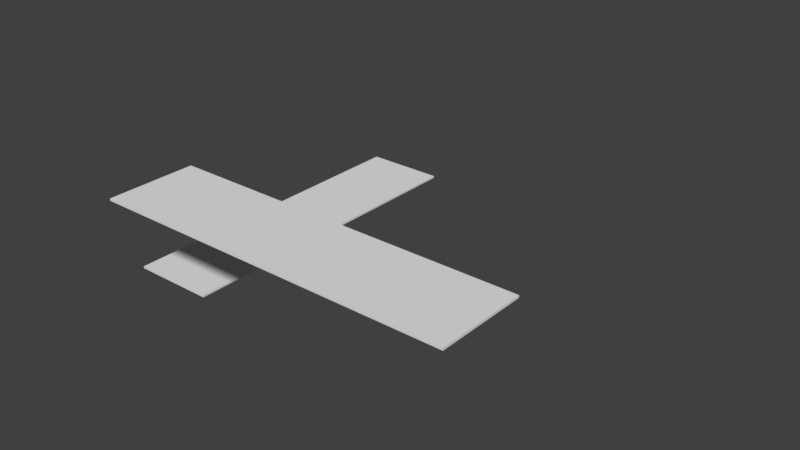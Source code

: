 # Source: Bathroom.blend  (saved by Blender 2.79.0; exported with 4.5.12 LTS)
import bpy
from mathutils import Matrix  # noqa: F401  (used for matrix-valued properties, if any)

bpy.ops.wm.read_factory_settings(use_empty=True)
scene = bpy.context.scene
scene.name = 'Scene'

# ---- collections
col_collection_1 = bpy.data.collections.new('Collection 1'); scene.collection.children.link(col_collection_1)
col_collection_11 = bpy.data.collections.new('Collection 11'); scene.collection.children.link(col_collection_11)
col_collection_11.hide_render = True
col_collection_11.hide_viewport = True

# ---- materials (node trees are filled in below, after node groups)
mat_mosaic1_middle = bpy.data.materials.new('Mosaic1_middle')
mat_marbleblack = bpy.data.materials.new('MarbleBlack')

# ---- material node trees

# ---- world
world_world = bpy.data.worlds.new('World'); scene.world = world_world
world_world.color = (0.05088, 0.05088, 0.05088)
world_world.use_sun_shadow = False
world_world.sun_shadow_jitter_overblur = 0.0
world_world.cycles.sampling_method = 'MANUAL'

# ---- meshes
me_bathroomceiling_2x2x0_15 = bpy.data.meshes.new('BathroomCeiling_2x2x0.15')
me_bathroomceiling_2x2x0_15.from_pydata([(2.0, 8.742e-08, 2.0), (-4.451e-07, 8.742e-08, 2.0), (-1.788e-07, 1.042e-14, 2.384e-07), (2.0, 3.509e-14, 8.027e-07), (2.0, 0.05, 2.0), (-9.728e-07, 0.05, 2.0), (8.742e-09, 0.05, -2.186e-09), (2.0, 0.05, 5.025e-07)], [], [(0, 1, 2, 3), (4, 7, 6, 5), (0, 4, 5, 1), (1, 5, 6, 2), (2, 6, 7, 3), (4, 0, 3, 7)])
_uv = me_bathroomceiling_2x2x0_15.uv_layers.new(name='UVMap')
_uv.uv.foreach_set('vector', [0.9974, -0.02455, 0.002643, -0.02455, 0.002644, -1.019, 0.9974, -1.019, 0.9974, 0.0003196, 0.9974, 0.9951, 0.002643, 0.9951, 0.002643, 0.0003203, 0.9974, -0.02455, 0.9974, 0.0003196, 0.002643, 0.0003203, 0.002643, -0.02455, 0.002643, -0.02455, 0.002643, 0.0003203, -0.9922, 0.0003229, -0.9922, -0.02455, 0.002644, -1.019, 0.002644, -1.044, 0.9974, -1.044, 0.9974, -1.019, 0.9974, 0.0003196, 0.9974, -0.02455, 1.992, -0.02455, 1.992, 0.0003202])
me_bathroomceiling_2x2x0_15.materials.append(mat_mosaic1_middle)
me_bathroomceiling_2x2x0_15.use_remesh_preserve_volume = False
me_bathroomceiling_2x2x0_15.use_remesh_preserve_attributes = False
me_bathroomceiling_2x2x0_15.use_mirror_vertex_groups = False
me_bathroomceiling_2x2x0_15.update()
me_bathroomceiling_2x2x0_15_1 = bpy.data.meshes.new('BathroomCeiling_2x2x0.15')
me_bathroomceiling_2x2x0_15_1.from_pydata([], [], [])
me_bathroomceiling_2x2x0_15_1.materials.append(None)
me_bathroomceiling_2x2x0_15_1.update()
me_bathroomwalltoptiles_0_15x2x1 = bpy.data.meshes.new('BathroomWallTopTiles_0.15x2x1')
me_bathroomwalltoptiles_0_15x2x1.from_pydata([], [], [])
me_bathroomwalltoptiles_0_15x2x1.materials.append(None)
me_bathroomwalltoptiles_0_15x2x1.update()
me_bathroomwalltiles_0_15x2x1_5 = bpy.data.meshes.new('BathroomWallTiles_0.15x2x1.5')
me_bathroomwalltiles_0_15x2x1_5.from_pydata([], [], [])
me_bathroomwalltiles_0_15x2x1_5.materials.append(None)
me_bathroomwalltiles_0_15x2x1_5.update()
me_bathroomwalltoptiles_0_15x2x1_5 = bpy.data.meshes.new('BathroomWallTopTiles_0.15x2x1.5')
me_bathroomwalltoptiles_0_15x2x1_5.from_pydata([], [], [])
me_bathroomwalltoptiles_0_15x2x1_5.materials.append(None)
me_bathroomwalltoptiles_0_15x2x1_5.update()
me_bathroomwalltiles_2x2x1_5 = bpy.data.meshes.new('BathroomWallTiles_2x2x1.5')
me_bathroomwalltiles_2x2x1_5.from_pydata([], [], [])
me_bathroomwalltiles_2x2x1_5.materials.append(None)
me_bathroomwalltiles_2x2x1_5.update()
me_bathroomwalltoptiles_2x2x1_5 = bpy.data.meshes.new('BathroomWallTopTiles_2x2x1.5')
me_bathroomwalltoptiles_2x2x1_5.from_pydata([], [], [])
me_bathroomwalltoptiles_2x2x1_5.materials.append(None)
me_bathroomwalltoptiles_2x2x1_5.update()
me_floormarbleblack_2x2x0_001 = bpy.data.meshes.new('FloorMarbleBlack_2x2x0.001')
me_floormarbleblack_2x2x0_001.from_pydata([(2.0, 8.742e-08, 2.0), (-4.451e-07, 8.742e-08, 2.0), (-1.788e-07, 1.042e-14, 2.384e-07), (2.0, 3.509e-14, 8.027e-07), (2.0, 0.05, 2.0), (-9.728e-07, 0.05, 2.0), (8.742e-09, 0.05, -2.186e-09), (2.0, 0.05, 5.025e-07)], [], [(0, 1, 2, 3), (4, 7, 6, 5), (0, 4, 5, 1), (1, 5, 6, 2), (2, 6, 7, 3), (4, 0, 3, 7)])
_uv = me_floormarbleblack_2x2x0_001.uv_layers.new(name='UVMap')
_uv.uv.foreach_set('vector', [0.9972, -0.02266, 0.002842, -0.02266, 0.002843, -1.013, 0.9972, -1.013, 0.9972, 0.002087, 0.9972, 0.992, 0.002842, 0.992, 0.002842, 0.002088, 0.9972, -0.02266, 0.9972, 0.002087, 0.002842, 0.002088, 0.002842, -0.02266, 0.002842, -0.02266, 0.002842, 0.002088, -0.9916, 0.00209, -0.9916, -0.02266, 0.002843, -1.013, 0.002843, -1.037, 0.9972, -1.037, 0.9972, -1.013, 0.9972, 0.002087, 0.9972, -0.02266, 1.992, -0.02266, 1.992, 0.002088])
me_floormarbleblack_2x2x0_001.materials.append(mat_marbleblack)
me_floormarbleblack_2x2x0_001.use_remesh_preserve_volume = False
me_floormarbleblack_2x2x0_001.use_remesh_preserve_attributes = False
me_floormarbleblack_2x2x0_001.use_mirror_vertex_groups = False
me_floormarbleblack_2x2x0_001.update()
me_window_0_2x2x2 = bpy.data.meshes.new('Window_0.2x2x2')
me_window_0_2x2x2.from_pydata([], [], [])
me_window_0_2x2x2.materials.append(None)
me_window_0_2x2x2.materials.append(None)
me_window_0_2x2x2.update()
me_floormarbleblack_2x2x0_05 = bpy.data.meshes.new('FloorMarbleBlack_2x2x0.05')
me_floormarbleblack_2x2x0_05.from_pydata([], [], [])
me_floormarbleblack_2x2x0_05.materials.append(None)
me_floormarbleblack_2x2x0_05.update()

# ---- objects
ob_bathroomwallb1right_005 = bpy.data.objects.new('BathroomWallB1Right.005', me_bathroomceiling_2x2x0_15)
ob_bathroomwallb1right_004 = bpy.data.objects.new('BathroomWallB1Right.004', me_bathroomceiling_2x2x0_15_1)
ob_bathroomwindow_002 = bpy.data.objects.new('BathroomWindow.002', me_bathroomwalltoptiles_0_15x2x1)
ob_bathroomwallb0front = bpy.data.objects.new('BathroomWallB0Front', me_bathroomwalltiles_0_15x2x1_5)
ob_bathroomwallb1front = bpy.data.objects.new('BathroomWallB1Front', me_bathroomwalltoptiles_0_15x2x1_5)
ob_bathroomwallb1right_003 = bpy.data.objects.new('BathroomWallB1Right.003', me_bathroomwalltoptiles_0_15x2x1_5)
ob_bathroomwallb0right_003 = bpy.data.objects.new('BathroomWallB0Right.003', me_bathroomwalltiles_0_15x2x1_5)
ob_bathroomwallb0right_002 = bpy.data.objects.new('BathroomWallB0Right.002', me_bathroomwalltiles_2x2x1_5)
ob_bathroomwallb1right_002 = bpy.data.objects.new('BathroomWallB1Right.002', me_bathroomwalltoptiles_2x2x1_5)
ob_bathroomwallb0right_001 = bpy.data.objects.new('BathroomWallB0Right.001', me_bathroomwalltiles_0_15x2x1_5)
ob_bathroomwallb1right_001 = bpy.data.objects.new('BathroomWallB1Right.001', me_bathroomwalltoptiles_0_15x2x1_5)
ob_bathroomfloor = bpy.data.objects.new('BathroomFloor', me_floormarbleblack_2x2x0_001)
ob_bathroomwallb1right = bpy.data.objects.new('BathroomWallB1Right', me_bathroomwalltoptiles_2x2x1_5)
ob_bathroomwallb0right = bpy.data.objects.new('BathroomWallB0Right', me_bathroomwalltiles_2x2x1_5)
ob_bathroomwindow = bpy.data.objects.new('BathroomWindow', me_window_0_2x2x2)
ob_bathroomwindow_001 = bpy.data.objects.new('BathroomWindow.001', me_window_0_2x2x2)
ob_bathroomwallb0back_001 = bpy.data.objects.new('BathroomWallB0Back.001', me_bathroomwalltiles_2x2x1_5)
ob_bathroomwallb1back_001 = bpy.data.objects.new('BathroomWallB1Back.001', me_bathroomwalltoptiles_2x2x1_5)
ob_bathroomwallb1left = bpy.data.objects.new('BathroomWallB1Left', me_bathroomwalltoptiles_2x2x1_5)
ob_bathroomwallb0left = bpy.data.objects.new('BathroomWallB0Left', me_bathroomwalltiles_2x2x1_5)
ob_bathroomfloor_003 = bpy.data.objects.new('BathroomFloor.003', me_floormarbleblack_2x2x0_05)
ob_bathroomfloor_002 = bpy.data.objects.new('BathroomFloor.002', me_floormarbleblack_2x2x0_05)
ob_bathroomfloor_001 = bpy.data.objects.new('BathroomFloor.001', me_floormarbleblack_2x2x0_05)
ob_parts = bpy.data.objects.new('PARTS', None)
ob_bathroomceiling_2x2x0_15_proxy = bpy.data.objects.new('BathroomCeiling_2x2x0.15_proxy', me_bathroomceiling_2x2x0_15_1)
ob_bathroomwalltoptiles_0_15x2x1_5_proxy = bpy.data.objects.new('BathroomWallTopTiles_0.15x2x1.5_proxy', me_bathroomwalltoptiles_0_15x2x1_5)
ob_bathroomwalltoptiles_0_15x2x1_proxy = bpy.data.objects.new('BathroomWallTopTiles_0.15x2x1_proxy', me_bathroomwalltoptiles_0_15x2x1)
ob_bathroomwalltiles_0_15x2x1_5_proxy = bpy.data.objects.new('BathroomWallTiles_0.15x2x1.5_proxy', me_bathroomwalltiles_0_15x2x1_5)
ob_bathroomwalltoptiles_2x2x1_5_proxy = bpy.data.objects.new('BathroomWallTopTiles_2x2x1.5_proxy', me_bathroomwalltoptiles_2x2x1_5)
ob_bathroomwalltiles_2x2x1_5_proxy = bpy.data.objects.new('BathroomWallTiles_2x2x1.5_proxy', me_bathroomwalltiles_2x2x1_5)
ob_floormarbleblack_2x2x0_05_proxy = bpy.data.objects.new('FloorMarbleBlack_2x2x0.05_proxy', me_floormarbleblack_2x2x0_05)
ob_window_0_2x2x2_proxy_001 = bpy.data.objects.new('Window_0.2x2x2_proxy.001', me_window_0_2x2x2)

# ---- transforms, parenting, visibility, modifiers, constraints
ob_bathroomwallb1right_005.location = (2.0, -8.0, 3.0)
ob_bathroomwallb1right_005.rotation_euler = (1.571, 3.553e-15, 0.0)
ob_bathroomwallb1right_005.lineart.crease_threshold = 0.0
_m = ob_bathroomwallb1right_005.modifiers.new('Array', 'ARRAY')
_m.count = 4
_m.constant_offset_displace = (0.0, 0.0, 0.0)
ob_bathroomwallb1right_004.location = (0.0, 0.0, 3.0)
ob_bathroomwallb1right_004.rotation_euler = (1.571, 3.553e-15, 0.0)
ob_bathroomwallb1right_004.lineart.crease_threshold = 0.0
_m = ob_bathroomwallb1right_004.modifiers.new('Array', 'ARRAY')
_m.count = 5
_m.constant_offset_displace = (0.0, 0.0, 0.0)
_m = ob_bathroomwallb1right_004.modifiers.new('Array.001', 'ARRAY')
_m.count = 4
_m.constant_offset_displace = (0.0, 0.0, 0.0)
_m.relative_offset_displace = (0.0, 0.0, 1.0)
ob_bathroomwindow_002.location = (4.0, 0.0, 2.0)
ob_bathroomwindow_002.rotation_euler = (1.571, 3.553e-15, 0.0)
ob_bathroomwindow_002.lineart.crease_threshold = 0.0
_m = ob_bathroomwindow_002.modifiers.new('Array', 'ARRAY')
_m.constant_offset_displace = (0.0, 0.0, 0.0)
ob_bathroomwallb0front.location = (10.0, -10.0, 1.788e-07)
ob_bathroomwallb0front.rotation_euler = (1.571, 3.553e-15, 3.142)
ob_bathroomwallb0front.lineart.crease_threshold = 0.0
_m = ob_bathroomwallb0front.modifiers.new('Array', 'ARRAY')
_m.count = 4
_m.constant_offset_displace = (0.0, 0.0, 0.0)
ob_bathroomwallb1front.location = (10.0, -10.0, 1.5)
ob_bathroomwallb1front.rotation_euler = (1.571, 3.553e-15, 3.142)
ob_bathroomwallb1front.lineart.crease_threshold = 0.0
_m = ob_bathroomwallb1front.modifiers.new('Array', 'ARRAY')
_m.count = 4
_m.constant_offset_displace = (0.0, 0.0, 0.0)
ob_bathroomwallb1right_003.location = (10.0, -6.0, 1.5)
ob_bathroomwallb1right_003.rotation_euler = (1.571, 3.553e-15, -1.571)
ob_bathroomwallb1right_003.lineart.crease_threshold = 0.0
_m = ob_bathroomwallb1right_003.modifiers.new('Array', 'ARRAY')
_m.constant_offset_displace = (0.0, 0.0, 0.0)
ob_bathroomwallb0right_003.location = (10.0, -6.0, 1.192e-07)
ob_bathroomwallb0right_003.rotation_euler = (1.571, 3.553e-15, -1.571)
ob_bathroomwallb0right_003.lineart.crease_threshold = 0.0
_m = ob_bathroomwallb0right_003.modifiers.new('Array', 'ARRAY')
_m.constant_offset_displace = (0.0, 0.0, 0.0)
ob_bathroomwallb0right_002.location = (10.0, -4.0, 1.192e-07)
ob_bathroomwallb0right_002.rotation_euler = (1.571, 3.553e-15, -1.571)
ob_bathroomwallb0right_002.lineart.crease_threshold = 0.0
ob_bathroomwallb1right_002.location = (10.0, -4.0, 1.5)
ob_bathroomwallb1right_002.rotation_euler = (1.571, 3.553e-15, -1.571)
ob_bathroomwallb1right_002.lineart.crease_threshold = 0.0
ob_bathroomwallb0right_001.location = (10.0, -2.0, 1.192e-07)
ob_bathroomwallb0right_001.rotation_euler = (1.571, 3.553e-15, -1.571)
ob_bathroomwallb0right_001.lineart.crease_threshold = 0.0
ob_bathroomwallb1right_001.location = (10.0, -2.0, 1.5)
ob_bathroomwallb1right_001.rotation_euler = (1.571, 3.553e-15, -1.571)
ob_bathroomwallb1right_001.lineart.crease_threshold = 0.0
ob_bathroomfloor.location = (0.0, 0.0, -0.05)
ob_bathroomfloor.rotation_euler = (1.571, 3.553e-15, 0.0)
ob_bathroomfloor.lineart.crease_threshold = 0.0
_m = ob_bathroomfloor.modifiers.new('Array.001', 'ARRAY')
_m.count = 4
_m.constant_offset_displace = (0.0, 0.0, 0.0)
_m.relative_offset_displace = (0.0, 0.0, 1.0)
ob_bathroomwallb1right.location = (10.0, 0.0, 1.5)
ob_bathroomwallb1right.rotation_euler = (1.571, 3.553e-15, -1.571)
ob_bathroomwallb1right.lineart.crease_threshold = 0.0
ob_bathroomwallb0right.location = (10.0, 0.0, 1.192e-07)
ob_bathroomwallb0right.rotation_euler = (1.571, 3.553e-15, -1.571)
ob_bathroomwallb0right.lineart.crease_threshold = 0.0
ob_bathroomwindow.location = (6.0, 0.0, 5.96e-08)
ob_bathroomwindow.rotation_euler = (1.571, 3.553e-15, 0.0)
ob_bathroomwindow.lineart.crease_threshold = 0.0
ob_bathroomwindow_001.location = (4.0, 0.0, 5.96e-08)
ob_bathroomwindow_001.rotation_euler = (1.571, 3.553e-15, 0.0)
ob_bathroomwindow_001.lineart.crease_threshold = 0.0
ob_bathroomwallb0back_001.location = (2.0, 0.0, 5.96e-08)
ob_bathroomwallb0back_001.rotation_euler = (1.571, 3.553e-15, 0.0)
ob_bathroomwallb0back_001.lineart.crease_threshold = 0.0
ob_bathroomwallb1back_001.location = (2.0, 0.0, 1.5)
ob_bathroomwallb1back_001.rotation_euler = (1.571, 3.553e-15, 0.0)
ob_bathroomwallb1back_001.lineart.crease_threshold = 0.0
ob_bathroomwallb1left.location = (0.0, -8.0, 1.5)
ob_bathroomwallb1left.rotation_euler = (1.571, 3.553e-15, 1.571)
ob_bathroomwallb1left.lineart.crease_threshold = 0.0
_m = ob_bathroomwallb1left.modifiers.new('Array', 'ARRAY')
_m.count = 4
_m.constant_offset_displace = (0.0, 0.0, 0.0)
ob_bathroomwallb0left.location = (0.0, -8.0, 0.0)
ob_bathroomwallb0left.rotation_euler = (1.571, 3.553e-15, 1.571)
ob_bathroomwallb0left.lineart.crease_threshold = 0.0
_m = ob_bathroomwallb0left.modifiers.new('Array', 'ARRAY')
_m.count = 4
_m.constant_offset_displace = (0.0, 0.0, 0.0)
ob_bathroomfloor_003.location = (2.0, 0.0, -0.05)
ob_bathroomfloor_003.rotation_euler = (1.571, 3.553e-15, 0.0)
ob_bathroomfloor_003.lineart.crease_threshold = 0.0
_m = ob_bathroomfloor_003.modifiers.new('Array', 'ARRAY')
_m.constant_offset_displace = (0.0, 0.0, 0.0)
_m = ob_bathroomfloor_003.modifiers.new('Array.001', 'ARRAY')
_m.count = 1
_m.constant_offset_displace = (0.0, 0.0, 0.0)
_m.relative_offset_displace = (0.0, 0.0, 1.0)
ob_bathroomfloor_002.location = (6.0, 0.0, -0.05)
ob_bathroomfloor_002.rotation_euler = (1.571, 3.553e-15, 0.0)
ob_bathroomfloor_002.lineart.crease_threshold = 0.0
_m = ob_bathroomfloor_002.modifiers.new('Array', 'ARRAY')
_m.constant_offset_displace = (0.0, 0.0, 0.0)
_m = ob_bathroomfloor_002.modifiers.new('Array.001', 'ARRAY')
_m.count = 3
_m.constant_offset_displace = (0.0, 0.0, 0.0)
_m.relative_offset_displace = (0.0, 0.0, 1.0)
ob_bathroomfloor_001.location = (2.0, -6.0, -0.05)
ob_bathroomfloor_001.rotation_euler = (1.571, 3.553e-15, 0.0)
ob_bathroomfloor_001.lineart.crease_threshold = 0.0
_m = ob_bathroomfloor_001.modifiers.new('Array', 'ARRAY')
_m.count = 4
_m.constant_offset_displace = (0.0, 0.0, 0.0)
_m = ob_bathroomfloor_001.modifiers.new('Array.001', 'ARRAY')
_m.constant_offset_displace = (0.0, 0.0, 0.0)
_m.relative_offset_displace = (0.0, 0.0, 1.0)
ob_parts.location = (0.0, 0.0, 0.0)
ob_parts.empty_image_offset = (0.0, 0.0)
ob_parts.lineart.crease_threshold = 0.0
ob_bathroomceiling_2x2x0_15_proxy.parent = ob_parts
ob_bathroomceiling_2x2x0_15_proxy.location = (0.0, 0.0, 0.0)
ob_bathroomceiling_2x2x0_15_proxy.rotation_euler = (1.571, 0.0, 0.0)
ob_bathroomceiling_2x2x0_15_proxy.lineart.crease_threshold = 0.0
ob_bathroomwalltoptiles_0_15x2x1_5_proxy.parent = ob_parts
ob_bathroomwalltoptiles_0_15x2x1_5_proxy.location = (0.0, 1.788e-07, 0.0)
ob_bathroomwalltoptiles_0_15x2x1_5_proxy.rotation_euler = (1.571, 0.0, 0.0)
ob_bathroomwalltoptiles_0_15x2x1_5_proxy.lineart.crease_threshold = 0.0
ob_bathroomwalltoptiles_0_15x2x1_proxy.parent = ob_parts
ob_bathroomwalltoptiles_0_15x2x1_proxy.location = (0.0, 1.788e-07, 0.0)
ob_bathroomwalltoptiles_0_15x2x1_proxy.rotation_euler = (1.571, 0.0, 0.0)
ob_bathroomwalltoptiles_0_15x2x1_proxy.lineart.crease_threshold = 0.0
ob_bathroomwalltiles_0_15x2x1_5_proxy.parent = ob_parts
ob_bathroomwalltiles_0_15x2x1_5_proxy.location = (0.0, 1.788e-07, 0.0)
ob_bathroomwalltiles_0_15x2x1_5_proxy.rotation_euler = (1.571, 0.0, 0.0)
ob_bathroomwalltiles_0_15x2x1_5_proxy.lineart.crease_threshold = 0.0
ob_bathroomwalltoptiles_2x2x1_5_proxy.parent = ob_parts
ob_bathroomwalltoptiles_2x2x1_5_proxy.location = (0.0, 1.788e-07, 0.0)
ob_bathroomwalltoptiles_2x2x1_5_proxy.rotation_euler = (1.571, 0.0, 0.0)
ob_bathroomwalltoptiles_2x2x1_5_proxy.lineart.crease_threshold = 0.0
ob_bathroomwalltiles_2x2x1_5_proxy.parent = ob_parts
ob_bathroomwalltiles_2x2x1_5_proxy.location = (0.0, 1.788e-07, 0.0)
ob_bathroomwalltiles_2x2x1_5_proxy.rotation_euler = (1.571, 0.0, 0.0)
ob_bathroomwalltiles_2x2x1_5_proxy.lineart.crease_threshold = 0.0
ob_floormarbleblack_2x2x0_05_proxy.parent = ob_parts
ob_floormarbleblack_2x2x0_05_proxy.location = (0.0, 0.0, 0.0)
ob_floormarbleblack_2x2x0_05_proxy.rotation_euler = (1.571, 0.0, 0.0)
ob_floormarbleblack_2x2x0_05_proxy.lineart.crease_threshold = 0.0
ob_window_0_2x2x2_proxy_001.parent = ob_parts
ob_window_0_2x2x2_proxy_001.location = (0.0, 0.0, 0.0)
ob_window_0_2x2x2_proxy_001.rotation_euler = (1.571, 0.0, 0.0)
ob_window_0_2x2x2_proxy_001.lineart.crease_threshold = 0.0

# ---- collection membership
col_collection_1.objects.link(ob_bathroomwallb1right_005)
col_collection_1.objects.link(ob_bathroomwallb1right_004)
col_collection_1.objects.link(ob_bathroomwindow_002)
col_collection_1.objects.link(ob_bathroomwallb0front)
col_collection_1.objects.link(ob_bathroomwallb1front)
col_collection_1.objects.link(ob_bathroomwallb1right_003)
col_collection_1.objects.link(ob_bathroomwallb0right_003)
col_collection_1.objects.link(ob_bathroomwallb0right_002)
col_collection_1.objects.link(ob_bathroomwallb1right_002)
col_collection_1.objects.link(ob_bathroomwallb0right_001)
col_collection_1.objects.link(ob_bathroomwallb1right_001)
col_collection_1.objects.link(ob_bathroomfloor)
col_collection_1.objects.link(ob_bathroomwallb1right)
col_collection_1.objects.link(ob_bathroomwallb0right)
col_collection_1.objects.link(ob_bathroomwindow)
col_collection_1.objects.link(ob_bathroomwindow_001)
col_collection_1.objects.link(ob_bathroomwallb0back_001)
col_collection_1.objects.link(ob_bathroomwallb1back_001)
col_collection_1.objects.link(ob_bathroomwallb1left)
col_collection_1.objects.link(ob_bathroomwallb0left)
col_collection_1.objects.link(ob_bathroomfloor_003)
col_collection_1.objects.link(ob_bathroomfloor_002)
col_collection_1.objects.link(ob_bathroomfloor_001)
col_collection_11.objects.link(ob_parts)
col_collection_11.objects.link(ob_bathroomceiling_2x2x0_15_proxy)
col_collection_11.objects.link(ob_bathroomwalltoptiles_0_15x2x1_5_proxy)
col_collection_11.objects.link(ob_bathroomwalltoptiles_0_15x2x1_proxy)
col_collection_11.objects.link(ob_bathroomwalltiles_0_15x2x1_5_proxy)
col_collection_11.objects.link(ob_bathroomwalltoptiles_2x2x1_5_proxy)
col_collection_11.objects.link(ob_bathroomwalltiles_2x2x1_5_proxy)
col_collection_11.objects.link(ob_floormarbleblack_2x2x0_05_proxy)
col_collection_11.objects.link(ob_window_0_2x2x2_proxy_001)

# ---- scene / render settings (as saved in the file)
scene.frame_start = 1; scene.frame_end = 40; scene.frame_set(0)
scene.render.engine = 'BLENDER_EEVEE_NEXT'
scene.render.resolution_percentage = 49
scene.render.dither_intensity = 0.0
scene.cycles.use_denoising = False
scene.cycles.samples = 128
scene.cycles.sampling_pattern = 'TABULATED_SOBOL'
scene.cycles.use_adaptive_sampling = False
scene.cycles.use_light_tree = False
scene.cycles.blur_glossy = 0.0
scene.cycles.sample_clamp_indirect = 0.0
scene.view_settings.view_transform = 'Standard'
bpy.context.view_layer.update()

# ---- added for rendering (the .blend has no active camera and no usable light): camera, sun
cam_auto = bpy.data.cameras.new('AutoCamera')
cam_auto.lens = 50.0
cam_auto.sensor_width = 36.0
cam_auto.clip_end = 1000.0
ob_auto_camera = bpy.data.objects.new('AutoCamera', cam_auto)
scene.collection.objects.link(ob_auto_camera)
ob_auto_camera.location = (18.3953, -21.0744, 12.2163)
ob_auto_camera.rotation_euler = (1.09748, -7.21219e-08, 0.694738)
scene.camera = ob_auto_camera
light_auto_sun = bpy.data.lights.new('AutoSun', 'SUN')
light_auto_sun.energy = 3.0
light_auto_sun.angle = 0.0523599
ob_auto_sun = bpy.data.objects.new('AutoSun', light_auto_sun)
scene.collection.objects.link(ob_auto_sun)
ob_auto_sun.rotation_euler = (0.872665, 0.174533, 0.523599)
bpy.context.view_layer.update()
